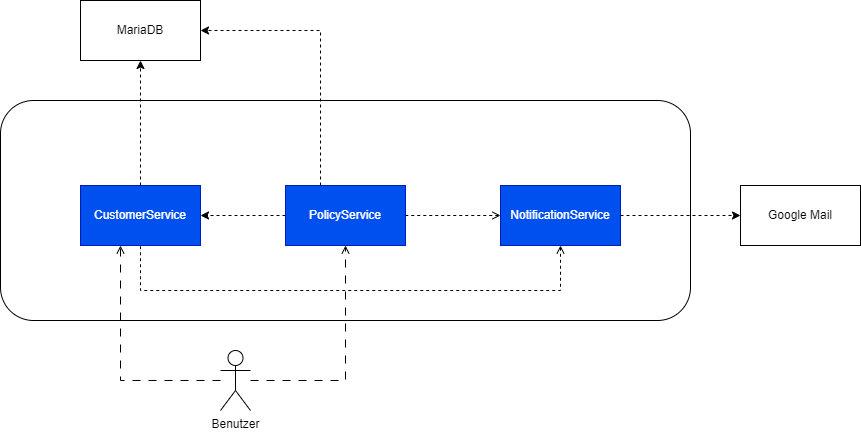

The diagram above was exported from draw.io. Its source (the exported page's mxGraphModel, read from the mxfile embedded in the PNG):
<mxGraphModel dx="2012" dy="684" grid="1" gridSize="10" guides="1" tooltips="1" connect="1" arrows="1" fold="1" page="1" pageScale="1" pageWidth="827" pageHeight="1169" math="0" shadow="0">
  <root>
    <mxCell id="0" />
    <mxCell id="1" parent="0" />
    <mxCell id="1zHW1qizfLlypLqdwtoR-17" value="" style="rounded=1;whiteSpace=wrap;html=1;" parent="1" vertex="1">
      <mxGeometry x="-20" y="500" width="690" height="220" as="geometry" />
    </mxCell>
    <mxCell id="1zHW1qizfLlypLqdwtoR-1" value="CustomerService" style="rounded=0;whiteSpace=wrap;html=1;fillColor=#0050ef;fontColor=#ffffff;strokeColor=#001DBC;" parent="1" vertex="1">
      <mxGeometry x="60" y="585" width="120" height="60" as="geometry" />
    </mxCell>
    <mxCell id="1zHW1qizfLlypLqdwtoR-2" value="NotificationService" style="whiteSpace=wrap;html=1;fillColor=#0050ef;fontColor=#ffffff;strokeColor=#001DBC;" parent="1" vertex="1">
      <mxGeometry x="480" y="585" width="120" height="60" as="geometry" />
    </mxCell>
    <mxCell id="1zHW1qizfLlypLqdwtoR-3" value="PolicyService" style="whiteSpace=wrap;html=1;fillColor=#0050ef;fontColor=#ffffff;strokeColor=#001DBC;" parent="1" vertex="1">
      <mxGeometry x="265" y="585" width="120" height="60" as="geometry" />
    </mxCell>
    <mxCell id="1zHW1qizfLlypLqdwtoR-4" value="MariaDB" style="whiteSpace=wrap;html=1;" parent="1" vertex="1">
      <mxGeometry x="60" y="400" width="120" height="60" as="geometry" />
    </mxCell>
    <mxCell id="1zHW1qizfLlypLqdwtoR-5" value="Google Mail" style="whiteSpace=wrap;html=1;" parent="1" vertex="1">
      <mxGeometry x="720" y="585" width="120" height="60" as="geometry" />
    </mxCell>
    <mxCell id="1zHW1qizfLlypLqdwtoR-7" value="" style="endArrow=classic;html=1;rounded=0;dashed=1;entryX=1;entryY=0.5;entryDx=0;entryDy=0;exitX=0;exitY=0.5;exitDx=0;exitDy=0;" parent="1" source="1zHW1qizfLlypLqdwtoR-3" target="1zHW1qizfLlypLqdwtoR-1" edge="1">
      <mxGeometry width="50" height="50" relative="1" as="geometry">
        <mxPoint x="430" y="660" as="sourcePoint" />
        <mxPoint x="520" y="670" as="targetPoint" />
      </mxGeometry>
    </mxCell>
    <mxCell id="1zHW1qizfLlypLqdwtoR-8" value="" style="endArrow=none;html=1;rounded=0;dashed=1;startArrow=open;startFill=0;endFill=0;edgeStyle=orthogonalEdgeStyle;" parent="1" source="1zHW1qizfLlypLqdwtoR-2" target="1zHW1qizfLlypLqdwtoR-1" edge="1">
      <mxGeometry width="50" height="50" relative="1" as="geometry">
        <mxPoint x="310" y="780" as="sourcePoint" />
        <mxPoint x="390" y="580" as="targetPoint" />
        <Array as="points">
          <mxPoint x="540" y="690" />
          <mxPoint x="120" y="690" />
        </Array>
      </mxGeometry>
    </mxCell>
    <mxCell id="1zHW1qizfLlypLqdwtoR-11" value="" style="endArrow=none;html=1;rounded=0;dashed=1;startArrow=open;startFill=0;endFill=0;" parent="1" source="1zHW1qizfLlypLqdwtoR-2" target="1zHW1qizfLlypLqdwtoR-3" edge="1">
      <mxGeometry width="50" height="50" relative="1" as="geometry">
        <mxPoint x="60" y="570" as="sourcePoint" />
        <mxPoint x="54" y="400" as="targetPoint" />
        <Array as="points" />
      </mxGeometry>
    </mxCell>
    <mxCell id="1zHW1qizfLlypLqdwtoR-12" value="" style="endArrow=classic;html=1;rounded=0;dashed=1;edgeStyle=orthogonalEdgeStyle;" parent="1" source="1zHW1qizfLlypLqdwtoR-1" target="1zHW1qizfLlypLqdwtoR-4" edge="1">
      <mxGeometry width="50" height="50" relative="1" as="geometry">
        <mxPoint x="270" y="730" as="sourcePoint" />
        <mxPoint x="410" y="730" as="targetPoint" />
      </mxGeometry>
    </mxCell>
    <mxCell id="1zHW1qizfLlypLqdwtoR-13" value="" style="endArrow=classic;html=1;rounded=0;dashed=1;entryX=1;entryY=0.5;entryDx=0;entryDy=0;edgeStyle=orthogonalEdgeStyle;" parent="1" target="1zHW1qizfLlypLqdwtoR-4" edge="1" source="1zHW1qizfLlypLqdwtoR-3">
      <mxGeometry width="50" height="50" relative="1" as="geometry">
        <mxPoint x="590" y="640" as="sourcePoint" />
        <mxPoint x="589.5" y="820" as="targetPoint" />
        <Array as="points">
          <mxPoint x="300" y="430" />
        </Array>
      </mxGeometry>
    </mxCell>
    <mxCell id="1zHW1qizfLlypLqdwtoR-16" value="" style="endArrow=classic;html=1;rounded=0;dashed=1;" parent="1" source="1zHW1qizfLlypLqdwtoR-2" target="1zHW1qizfLlypLqdwtoR-5" edge="1">
      <mxGeometry width="50" height="50" relative="1" as="geometry">
        <mxPoint x="480" y="615" as="sourcePoint" />
        <mxPoint x="270" y="630" as="targetPoint" />
        <Array as="points" />
      </mxGeometry>
    </mxCell>
    <mxCell id="aplkbSCF25p74LoGi94h-4" style="edgeStyle=orthogonalEdgeStyle;rounded=0;orthogonalLoop=1;jettySize=auto;html=1;dashed=1;dashPattern=8 8;endArrow=open;endFill=0;" edge="1" parent="1" source="aplkbSCF25p74LoGi94h-1" target="1zHW1qizfLlypLqdwtoR-1">
      <mxGeometry relative="1" as="geometry">
        <Array as="points">
          <mxPoint x="100" y="780" />
        </Array>
      </mxGeometry>
    </mxCell>
    <mxCell id="aplkbSCF25p74LoGi94h-5" style="edgeStyle=orthogonalEdgeStyle;rounded=0;orthogonalLoop=1;jettySize=auto;html=1;dashed=1;dashPattern=8 8;endArrow=open;endFill=0;" edge="1" parent="1" source="aplkbSCF25p74LoGi94h-1" target="1zHW1qizfLlypLqdwtoR-3">
      <mxGeometry relative="1" as="geometry" />
    </mxCell>
    <mxCell id="aplkbSCF25p74LoGi94h-1" value="Benutzer" style="shape=umlActor;verticalLabelPosition=bottom;verticalAlign=top;html=1;outlineConnect=0;" vertex="1" parent="1">
      <mxGeometry x="200" y="750" width="30" height="60" as="geometry" />
    </mxCell>
  </root>
</mxGraphModel>